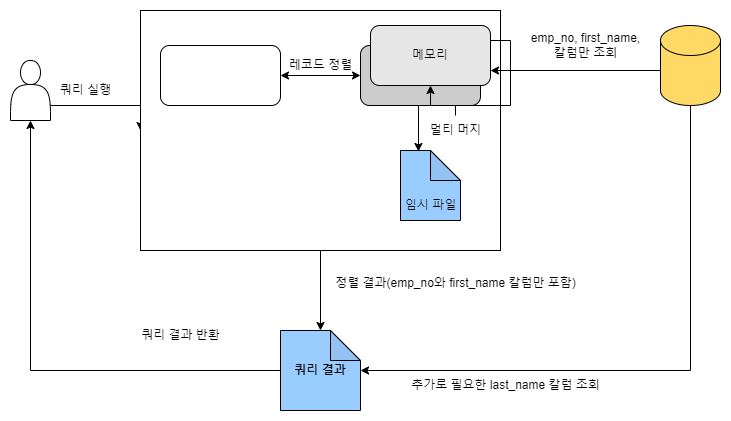

The diagram above was exported from draw.io. Its source (the exported page's mxGraphModel, read from the mxfile embedded in the PNG):
<mxGraphModel dx="1434" dy="738" grid="1" gridSize="10" guides="1" tooltips="1" connect="1" arrows="1" fold="1" page="1" pageScale="1" pageWidth="827" pageHeight="1169" math="0" shadow="0">
  <root>
    <mxCell id="0" />
    <mxCell id="1" parent="0" />
    <mxCell id="OaGZsmP2muGqsNiucJ5t-1" style="edgeStyle=orthogonalEdgeStyle;rounded=0;orthogonalLoop=1;jettySize=auto;html=1;exitX=1;exitY=0.75;exitDx=0;exitDy=0;entryX=0;entryY=0.5;entryDx=0;entryDy=0;" edge="1" parent="1" source="OaGZsmP2muGqsNiucJ5t-2" target="OaGZsmP2muGqsNiucJ5t-3">
      <mxGeometry relative="1" as="geometry">
        <Array as="points">
          <mxPoint x="210" y="175" />
        </Array>
      </mxGeometry>
    </mxCell>
    <mxCell id="OaGZsmP2muGqsNiucJ5t-2" value="" style="shape=actor;whiteSpace=wrap;html=1;" vertex="1" parent="1">
      <mxGeometry x="80" y="130" width="40" height="60" as="geometry" />
    </mxCell>
    <mxCell id="OaGZsmP2muGqsNiucJ5t-3" value="" style="rounded=0;whiteSpace=wrap;html=1;" vertex="1" parent="1">
      <mxGeometry x="210" y="80" width="360" height="240" as="geometry" />
    </mxCell>
    <mxCell id="OaGZsmP2muGqsNiucJ5t-4" style="edgeStyle=orthogonalEdgeStyle;rounded=0;orthogonalLoop=1;jettySize=auto;html=1;exitX=0;exitY=0;exitDx=0;exitDy=52.5;exitPerimeter=0;entryX=1;entryY=0.75;entryDx=0;entryDy=0;" edge="1" parent="1" source="OaGZsmP2muGqsNiucJ5t-5" target="OaGZsmP2muGqsNiucJ5t-18">
      <mxGeometry relative="1" as="geometry">
        <Array as="points">
          <mxPoint x="730" y="140" />
        </Array>
      </mxGeometry>
    </mxCell>
    <mxCell id="OaGZsmP2muGqsNiucJ5t-5" value="" style="shape=cylinder3;whiteSpace=wrap;html=1;boundedLbl=1;backgroundOutline=1;size=15;fillColor=#FFD966;fontStyle=1" vertex="1" parent="1">
      <mxGeometry x="730" y="95" width="60" height="80" as="geometry" />
    </mxCell>
    <mxCell id="OaGZsmP2muGqsNiucJ5t-6" value="" style="shape=note;whiteSpace=wrap;html=1;backgroundOutline=1;darkOpacity=0.05;fillColor=#99CCFF;" vertex="1" parent="1">
      <mxGeometry x="470" y="220" width="60" height="70" as="geometry" />
    </mxCell>
    <mxCell id="OaGZsmP2muGqsNiucJ5t-7" value="쿼리 실행" style="text;html=1;align=center;verticalAlign=middle;resizable=0;points=[];autosize=1;strokeColor=none;fillColor=none;" vertex="1" parent="1">
      <mxGeometry x="120" y="145" width="70" height="30" as="geometry" />
    </mxCell>
    <mxCell id="OaGZsmP2muGqsNiucJ5t-8" style="edgeStyle=orthogonalEdgeStyle;rounded=0;orthogonalLoop=1;jettySize=auto;html=1;entryX=0.5;entryY=1;entryDx=0;entryDy=0;exitX=0;exitY=0.5;exitDx=0;exitDy=0;exitPerimeter=0;" edge="1" parent="1" source="OaGZsmP2muGqsNiucJ5t-9" target="OaGZsmP2muGqsNiucJ5t-2">
      <mxGeometry relative="1" as="geometry">
        <mxPoint x="340" y="440" as="sourcePoint" />
      </mxGeometry>
    </mxCell>
    <mxCell id="OaGZsmP2muGqsNiucJ5t-9" value="쿼리 결과" style="shape=note;whiteSpace=wrap;html=1;backgroundOutline=1;darkOpacity=0.05;fillColor=#99CCFF;fontStyle=1" vertex="1" parent="1">
      <mxGeometry x="350" y="400" width="80" height="80" as="geometry" />
    </mxCell>
    <mxCell id="OaGZsmP2muGqsNiucJ5t-10" value="임시 파일" style="text;html=1;align=center;verticalAlign=middle;resizable=0;points=[];autosize=1;strokeColor=none;fillColor=none;" vertex="1" parent="1">
      <mxGeometry x="465" y="260" width="70" height="30" as="geometry" />
    </mxCell>
    <mxCell id="OaGZsmP2muGqsNiucJ5t-11" style="edgeStyle=orthogonalEdgeStyle;rounded=0;orthogonalLoop=1;jettySize=auto;html=1;exitX=-0.029;exitY=1.2;exitDx=0;exitDy=0;exitPerimeter=0;entryX=0;entryY=0;entryDx=70;entryDy=80;entryPerimeter=0;startArrow=classic;startFill=1;" edge="1" parent="1" source="OaGZsmP2muGqsNiucJ5t-13">
      <mxGeometry relative="1" as="geometry">
        <mxPoint x="490" y="175" as="targetPoint" />
      </mxGeometry>
    </mxCell>
    <mxCell id="OaGZsmP2muGqsNiucJ5t-12" value="" style="edgeStyle=orthogonalEdgeStyle;rounded=0;orthogonalLoop=1;jettySize=auto;html=1;" edge="1" parent="1" source="OaGZsmP2muGqsNiucJ5t-13" target="OaGZsmP2muGqsNiucJ5t-15">
      <mxGeometry relative="1" as="geometry" />
    </mxCell>
    <mxCell id="OaGZsmP2muGqsNiucJ5t-13" value="멀티 머지" style="text;html=1;align=center;verticalAlign=middle;resizable=0;points=[];autosize=1;strokeColor=none;fillColor=none;" vertex="1" parent="1">
      <mxGeometry x="490" y="185" width="70" height="30" as="geometry" />
    </mxCell>
    <mxCell id="OaGZsmP2muGqsNiucJ5t-14" style="edgeStyle=orthogonalEdgeStyle;rounded=0;orthogonalLoop=1;jettySize=auto;html=1;exitX=0;exitY=0.5;exitDx=0;exitDy=0;entryX=1;entryY=0.5;entryDx=0;entryDy=0;startArrow=classic;startFill=1;" edge="1" parent="1" source="OaGZsmP2muGqsNiucJ5t-15" target="OaGZsmP2muGqsNiucJ5t-17">
      <mxGeometry relative="1" as="geometry" />
    </mxCell>
    <mxCell id="OaGZsmP2muGqsNiucJ5t-15" value="" style="rounded=1;whiteSpace=wrap;html=1;fillColor=#CCCCCC;" vertex="1" parent="1">
      <mxGeometry x="430" y="115" width="120" height="60" as="geometry" />
    </mxCell>
    <mxCell id="OaGZsmP2muGqsNiucJ5t-16" value="emp_no, first_name,&lt;br&gt;칼럼만 조회" style="text;html=1;align=center;verticalAlign=middle;resizable=0;points=[];autosize=1;strokeColor=none;fillColor=none;" vertex="1" parent="1">
      <mxGeometry x="590" y="95" width="130" height="40" as="geometry" />
    </mxCell>
    <mxCell id="OaGZsmP2muGqsNiucJ5t-17" value="" style="rounded=1;whiteSpace=wrap;html=1;" vertex="1" parent="1">
      <mxGeometry x="230" y="115" width="120" height="60" as="geometry" />
    </mxCell>
    <mxCell id="OaGZsmP2muGqsNiucJ5t-18" value="메모리" style="rounded=1;whiteSpace=wrap;html=1;fillColor=#E6E6E6;" vertex="1" parent="1">
      <mxGeometry x="440" y="95" width="120" height="60" as="geometry" />
    </mxCell>
    <mxCell id="OaGZsmP2muGqsNiucJ5t-19" value="레코드 정렬" style="text;html=1;align=center;verticalAlign=middle;resizable=0;points=[];autosize=1;strokeColor=none;fillColor=none;" vertex="1" parent="1">
      <mxGeometry x="345" y="120" width="90" height="30" as="geometry" />
    </mxCell>
    <mxCell id="OaGZsmP2muGqsNiucJ5t-20" value="쿼리 결과 반환" style="text;html=1;align=center;verticalAlign=middle;resizable=0;points=[];autosize=1;strokeColor=none;fillColor=none;" vertex="1" parent="1">
      <mxGeometry x="200" y="390" width="100" height="30" as="geometry" />
    </mxCell>
    <mxCell id="OaGZsmP2muGqsNiucJ5t-21" style="edgeStyle=orthogonalEdgeStyle;rounded=0;orthogonalLoop=1;jettySize=auto;html=1;exitX=0.5;exitY=1;exitDx=0;exitDy=0;" edge="1" parent="1" source="OaGZsmP2muGqsNiucJ5t-3" target="OaGZsmP2muGqsNiucJ5t-9">
      <mxGeometry relative="1" as="geometry" />
    </mxCell>
    <mxCell id="OaGZsmP2muGqsNiucJ5t-22" style="edgeStyle=orthogonalEdgeStyle;rounded=0;orthogonalLoop=1;jettySize=auto;html=1;exitX=1;exitY=0.25;exitDx=0;exitDy=0;" edge="1" parent="1" source="OaGZsmP2muGqsNiucJ5t-18" target="OaGZsmP2muGqsNiucJ5t-18">
      <mxGeometry relative="1" as="geometry" />
    </mxCell>
    <mxCell id="OaGZsmP2muGqsNiucJ5t-23" value="정렬 결과(emp_no와 first_name 칼럼만 포함)" style="text;html=1;align=center;verticalAlign=middle;resizable=0;points=[];autosize=1;strokeColor=none;fillColor=none;" vertex="1" parent="1">
      <mxGeometry x="395" y="338" width="260" height="30" as="geometry" />
    </mxCell>
    <mxCell id="OaGZsmP2muGqsNiucJ5t-24" style="edgeStyle=orthogonalEdgeStyle;rounded=0;orthogonalLoop=1;jettySize=auto;html=1;" edge="1" parent="1" target="OaGZsmP2muGqsNiucJ5t-9">
      <mxGeometry relative="1" as="geometry">
        <mxPoint x="760" y="180" as="sourcePoint" />
        <mxPoint x="497" y="455" as="targetPoint" />
        <Array as="points">
          <mxPoint x="760" y="175" />
          <mxPoint x="760" y="440" />
        </Array>
      </mxGeometry>
    </mxCell>
    <mxCell id="OaGZsmP2muGqsNiucJ5t-25" value="추가로 필요한 last_name 칼럼 조회" style="text;html=1;align=center;verticalAlign=middle;resizable=0;points=[];autosize=1;strokeColor=none;fillColor=none;" vertex="1" parent="1">
      <mxGeometry x="470" y="440" width="210" height="30" as="geometry" />
    </mxCell>
  </root>
</mxGraphModel>